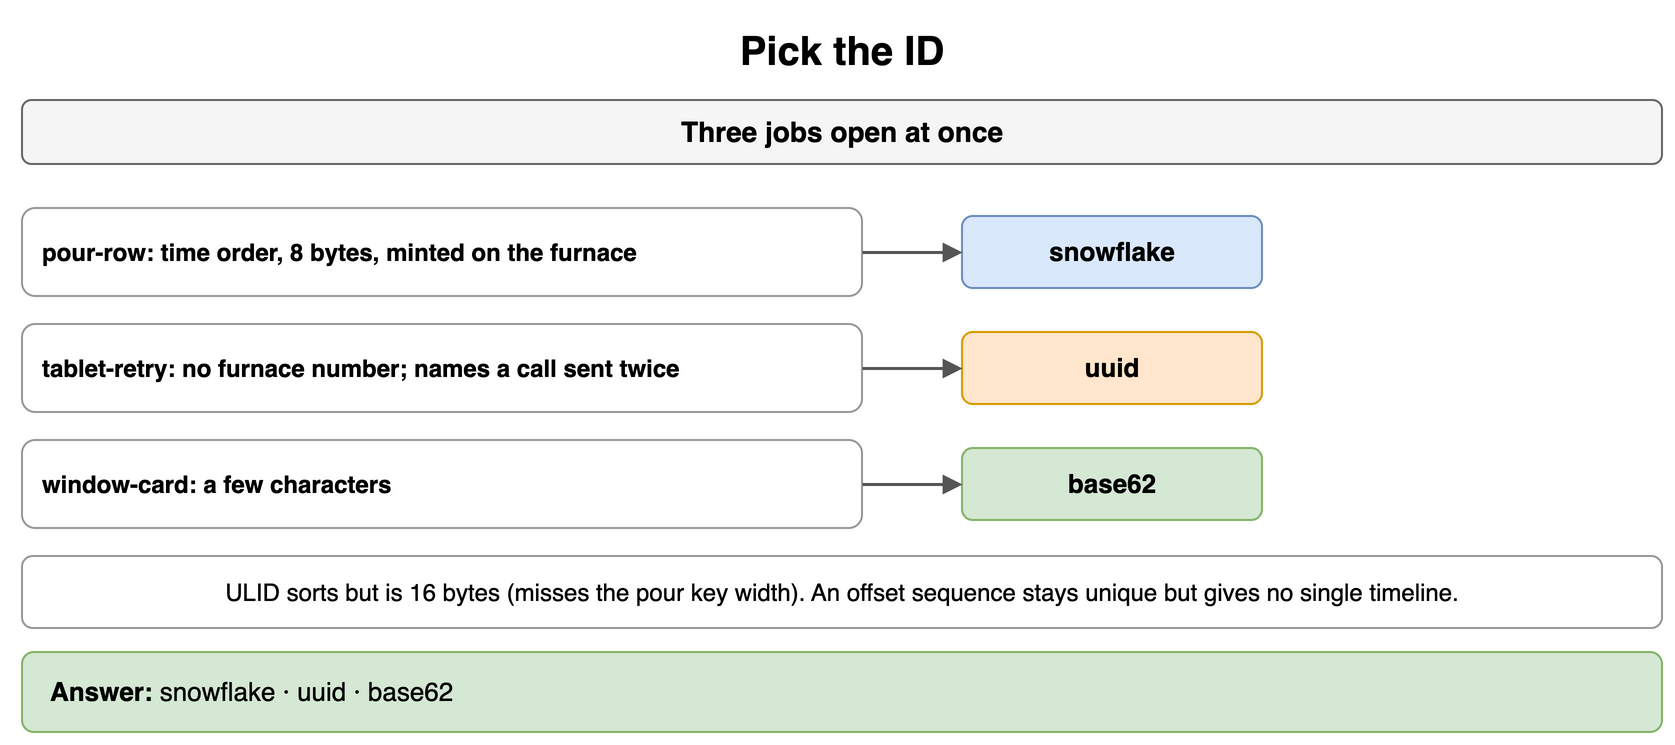

The diagram above was exported from draw.io. Its source (the exported page's mxGraphModel, read from the mxfile embedded in the PNG):
<mxGraphModel dx="900" dy="380" grid="1" gridSize="10" guides="1" tooltips="1" connect="1" arrows="1" fold="1" page="1" pageScale="1" pageWidth="900" pageHeight="380" math="0" shadow="0">
  <root>
    <mxCell id="0" />
    <mxCell id="1" parent="0" />
    <mxCell id="i1" value="Pick the ID" style="text;html=1;align=center;verticalAlign=middle;whiteSpace=wrap;fontSize=20;fontStyle=1;" vertex="1" parent="1">
      <mxGeometry x="40" y="10" width="820" height="30" as="geometry" />
    </mxCell>
    <mxCell id="i2" value="Three jobs open at once" style="rounded=1;whiteSpace=wrap;html=1;fillColor=#f5f5f5;strokeColor=#666666;fontStyle=1;fontSize=14;" vertex="1" parent="1">
      <mxGeometry x="40" y="50" width="820" height="32" as="geometry" />
    </mxCell>
    <mxCell id="i3" value="pour-row: time order, 8 bytes, minted on the furnace" style="rounded=1;whiteSpace=wrap;html=1;fillColor=#ffffff;strokeColor=#999999;fontSize=12;align=left;fontStyle=1;spacingLeft=8;" vertex="1" parent="1">
      <mxGeometry x="40" y="104" width="420" height="44" as="geometry" />
    </mxCell>
    <mxCell id="i4" value="snowflake" style="rounded=1;whiteSpace=wrap;html=1;fillColor=#dae8fc;strokeColor=#6c8ebf;fontSize=13;align=center;fontStyle=1;" vertex="1" parent="1">
      <mxGeometry x="510" y="108" width="150" height="36" as="geometry" />
    </mxCell>
    <mxCell id="i5" value="" style="endArrow=block;endSize=6;html=1;strokeWidth=1.5;strokeColor=#555555;fontSize=11;labelBackgroundColor=#ffffff;" edge="1" parent="1" source="i3" target="i4">
      <mxGeometry relative="1" as="geometry" />
    </mxCell>
    <mxCell id="i6" value="tablet-retry: no furnace number; names a call sent twice" style="rounded=1;whiteSpace=wrap;html=1;fillColor=#ffffff;strokeColor=#999999;fontSize=12;align=left;fontStyle=1;spacingLeft=8;" vertex="1" parent="1">
      <mxGeometry x="40" y="162" width="420" height="44" as="geometry" />
    </mxCell>
    <mxCell id="i7" value="uuid" style="rounded=1;whiteSpace=wrap;html=1;fillColor=#ffe6cc;strokeColor=#d79b00;fontSize=13;align=center;fontStyle=1;" vertex="1" parent="1">
      <mxGeometry x="510" y="166" width="150" height="36" as="geometry" />
    </mxCell>
    <mxCell id="i8" value="" style="endArrow=block;endSize=6;html=1;strokeWidth=1.5;strokeColor=#555555;fontSize=11;labelBackgroundColor=#ffffff;" edge="1" parent="1" source="i6" target="i7">
      <mxGeometry relative="1" as="geometry" />
    </mxCell>
    <mxCell id="i9" value="window-card: a few characters" style="rounded=1;whiteSpace=wrap;html=1;fillColor=#ffffff;strokeColor=#999999;fontSize=12;align=left;fontStyle=1;spacingLeft=8;" vertex="1" parent="1">
      <mxGeometry x="40" y="220" width="420" height="44" as="geometry" />
    </mxCell>
    <mxCell id="i10" value="base62" style="rounded=1;whiteSpace=wrap;html=1;fillColor=#d5e8d4;strokeColor=#82b366;fontSize=13;align=center;fontStyle=1;" vertex="1" parent="1">
      <mxGeometry x="510" y="224" width="150" height="36" as="geometry" />
    </mxCell>
    <mxCell id="i11" value="" style="endArrow=block;endSize=6;html=1;strokeWidth=1.5;strokeColor=#555555;fontSize=11;labelBackgroundColor=#ffffff;" edge="1" parent="1" source="i9" target="i10">
      <mxGeometry relative="1" as="geometry" />
    </mxCell>
    <mxCell id="i12" value="ULID sorts but is 16 bytes (misses the pour key width). An offset sequence stays unique but gives no single timeline." style="rounded=1;whiteSpace=wrap;html=1;fillColor=#ffffff;strokeColor=#999999;fontSize=12;align=center;" vertex="1" parent="1">
      <mxGeometry x="40" y="278" width="820" height="36" as="geometry" />
    </mxCell>
    <mxCell id="i13" value="&lt;b&gt;Answer:&lt;/b&gt; snowflake · uuid · base62" style="rounded=1;whiteSpace=wrap;html=1;fillColor=#d5e8d4;strokeColor=#82b366;fontSize=13;align=left;spacingLeft=12;" vertex="1" parent="1">
      <mxGeometry x="40" y="326" width="820" height="40" as="geometry" />
    </mxCell>
  </root>
</mxGraphModel>